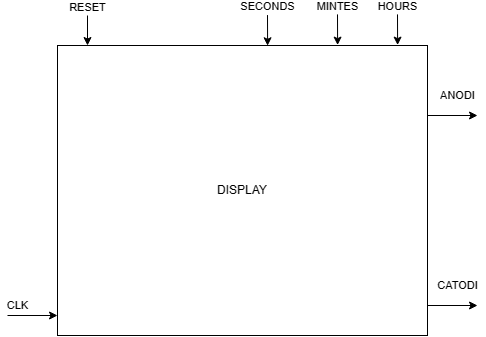

The diagram above was exported from draw.io. Its source (the exported page's mxGraphModel, read from the mxfile embedded in the PNG):
<mxGraphModel dx="1851" dy="563" grid="1" gridSize="10" guides="1" tooltips="1" connect="1" arrows="1" fold="1" page="1" pageScale="1" pageWidth="827" pageHeight="1169" math="0" shadow="0">
  <root>
    <mxCell id="0" />
    <mxCell id="1" parent="0" />
    <mxCell id="lSfFodEXsN87EQe68_w0-118" value="" style="endArrow=classic;html=1;rounded=0;" edge="1" parent="1">
      <mxGeometry width="50" height="50" relative="1" as="geometry">
        <mxPoint x="-60" y="640" as="sourcePoint" />
        <mxPoint x="-10" y="640" as="targetPoint" />
      </mxGeometry>
    </mxCell>
    <mxCell id="lSfFodEXsN87EQe68_w0-141" value="CLK" style="edgeLabel;html=1;align=center;verticalAlign=middle;resizable=0;points=[];" vertex="1" connectable="0" parent="lSfFodEXsN87EQe68_w0-118">
      <mxGeometry x="-0.6114" y="1" relative="1" as="geometry">
        <mxPoint y="-9" as="offset" />
      </mxGeometry>
    </mxCell>
    <mxCell id="lSfFodEXsN87EQe68_w0-120" value="" style="endArrow=classic;html=1;rounded=0;" edge="1" parent="1">
      <mxGeometry width="50" height="50" relative="1" as="geometry">
        <mxPoint x="20" y="340" as="sourcePoint" />
        <mxPoint x="20" y="370" as="targetPoint" />
      </mxGeometry>
    </mxCell>
    <mxCell id="lSfFodEXsN87EQe68_w0-121" value="RESET" style="edgeLabel;html=1;align=center;verticalAlign=middle;resizable=0;points=[];" vertex="1" connectable="0" parent="lSfFodEXsN87EQe68_w0-120">
      <mxGeometry x="-0.5871" y="1" relative="1" as="geometry">
        <mxPoint x="-1" y="-15" as="offset" />
      </mxGeometry>
    </mxCell>
    <mxCell id="lSfFodEXsN87EQe68_w0-127" value="" style="endArrow=classic;html=1;rounded=0;entryX=0.338;entryY=0.001;entryDx=0;entryDy=0;entryPerimeter=0;" edge="1" parent="1">
      <mxGeometry width="50" height="50" relative="1" as="geometry">
        <mxPoint x="200" y="339.59" as="sourcePoint" />
        <mxPoint x="200.0999999999999" y="370.26000000000005" as="targetPoint" />
      </mxGeometry>
    </mxCell>
    <mxCell id="lSfFodEXsN87EQe68_w0-128" value="SECONDS" style="edgeLabel;html=1;align=center;verticalAlign=middle;resizable=0;points=[];" vertex="1" connectable="0" parent="lSfFodEXsN87EQe68_w0-127">
      <mxGeometry x="-0.5871" y="1" relative="1" as="geometry">
        <mxPoint x="-1" y="-15" as="offset" />
      </mxGeometry>
    </mxCell>
    <mxCell id="lSfFodEXsN87EQe68_w0-130" value="" style="endArrow=classic;html=1;rounded=0;entryX=0.338;entryY=0.001;entryDx=0;entryDy=0;entryPerimeter=0;" edge="1" parent="1">
      <mxGeometry width="50" height="50" relative="1" as="geometry">
        <mxPoint x="270.0000000000002" y="338.91999999999996" as="sourcePoint" />
        <mxPoint x="270.0999999999999" y="369.59000000000003" as="targetPoint" />
      </mxGeometry>
    </mxCell>
    <mxCell id="lSfFodEXsN87EQe68_w0-131" value="MINTES" style="edgeLabel;html=1;align=center;verticalAlign=middle;resizable=0;points=[];" vertex="1" connectable="0" parent="lSfFodEXsN87EQe68_w0-130">
      <mxGeometry x="-0.5871" y="1" relative="1" as="geometry">
        <mxPoint x="-1" y="-15" as="offset" />
      </mxGeometry>
    </mxCell>
    <mxCell id="lSfFodEXsN87EQe68_w0-133" value="" style="endArrow=classic;html=1;rounded=0;entryX=0.338;entryY=0.001;entryDx=0;entryDy=0;entryPerimeter=0;" edge="1" parent="1">
      <mxGeometry width="50" height="50" relative="1" as="geometry">
        <mxPoint x="330.0000000000002" y="338.91999999999996" as="sourcePoint" />
        <mxPoint x="330.0999999999999" y="369.59000000000003" as="targetPoint" />
      </mxGeometry>
    </mxCell>
    <mxCell id="lSfFodEXsN87EQe68_w0-134" value="HOURS" style="edgeLabel;html=1;align=center;verticalAlign=middle;resizable=0;points=[];" vertex="1" connectable="0" parent="lSfFodEXsN87EQe68_w0-133">
      <mxGeometry x="-0.5871" y="1" relative="1" as="geometry">
        <mxPoint x="-1" y="-15" as="offset" />
      </mxGeometry>
    </mxCell>
    <mxCell id="lSfFodEXsN87EQe68_w0-136" value="" style="endArrow=classic;html=1;rounded=0;" edge="1" parent="1">
      <mxGeometry width="50" height="50" relative="1" as="geometry">
        <mxPoint x="360" y="440" as="sourcePoint" />
        <mxPoint x="410" y="440" as="targetPoint" />
      </mxGeometry>
    </mxCell>
    <mxCell id="lSfFodEXsN87EQe68_w0-137" value="ANODI" style="edgeLabel;html=1;align=center;verticalAlign=middle;resizable=0;points=[];" vertex="1" connectable="0" parent="lSfFodEXsN87EQe68_w0-136">
      <mxGeometry x="-0.5007" y="1" relative="1" as="geometry">
        <mxPoint x="17" y="-19" as="offset" />
      </mxGeometry>
    </mxCell>
    <mxCell id="lSfFodEXsN87EQe68_w0-138" value="" style="endArrow=classic;html=1;rounded=0;" edge="1" parent="1">
      <mxGeometry width="50" height="50" relative="1" as="geometry">
        <mxPoint x="360" y="630" as="sourcePoint" />
        <mxPoint x="410" y="630" as="targetPoint" />
      </mxGeometry>
    </mxCell>
    <mxCell id="lSfFodEXsN87EQe68_w0-139" value="CATODI" style="edgeLabel;html=1;align=center;verticalAlign=middle;resizable=0;points=[];" vertex="1" connectable="0" parent="lSfFodEXsN87EQe68_w0-138">
      <mxGeometry x="-0.5007" y="1" relative="1" as="geometry">
        <mxPoint x="17" y="-19" as="offset" />
      </mxGeometry>
    </mxCell>
    <mxCell id="lSfFodEXsN87EQe68_w0-140" value="DISPLAY" style="rounded=0;whiteSpace=wrap;html=1;" vertex="1" parent="1">
      <mxGeometry x="-10" y="370" width="370" height="290" as="geometry" />
    </mxCell>
  </root>
</mxGraphModel>